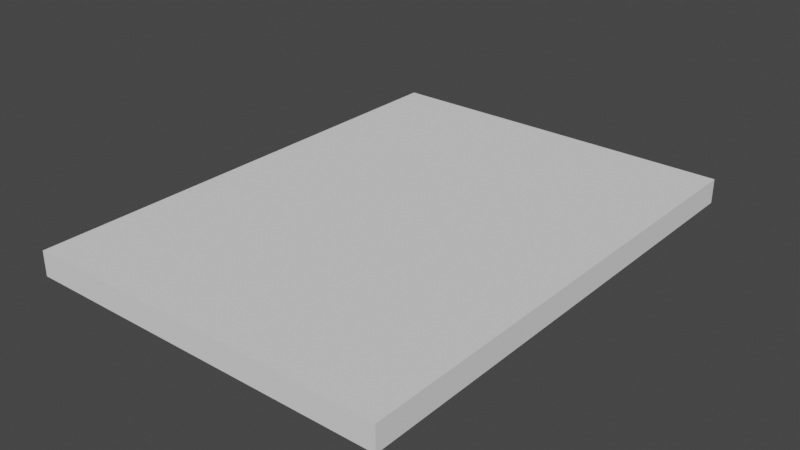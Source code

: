 # Source: board.blend  (saved by Blender 2.90.8; exported with 4.5.12 LTS)
import bpy
from mathutils import Matrix  # noqa: F401  (used for matrix-valued properties, if any)

bpy.ops.wm.read_factory_settings(use_empty=True)
scene = bpy.context.scene
scene.name = 'Scene'

# ---- collections
col_collection = bpy.data.collections.new('Collection'); scene.collection.children.link(col_collection)

# ---- world
world_world = bpy.data.worlds.new('World'); scene.world = world_world
world_world.use_nodes = True; world_world.node_tree.nodes.clear()
_N = world_world.node_tree.nodes; _L = world_world.node_tree.links
n0 = _N.new('ShaderNodeOutputWorld'); n0.name = 'World Output'; n0.location = (300, 300)
n1 = _N.new('ShaderNodeBackground'); n1.name = 'Background'; n1.location = (10, 300)
n1.inputs[0].default_value = (0.05088, 0.05088, 0.05088, 1.0)
_L.new(n1.outputs[0], n0.inputs[0])
n0.is_active_output = True
world_world.color = (0.05088, 0.05088, 0.05088)
world_world.use_sun_shadow = False
world_world.sun_shadow_jitter_overblur = 0.0

# ---- meshes
me_plane = bpy.data.meshes.new('Plane')
me_plane.from_pydata([(-29.95, -40.0, 2.005), (29.95, -40.0, 2.005), (-29.95, 40.0, 2.005), (29.95, 40.0, 2.005), (-29.95, 40.0, -2.022), (-29.95, -40.0, -2.022), (29.95, -40.0, -2.022), (29.95, 40.0, -2.022), (-25.56, -40.0, 2.005), (25.56, -40.0, 2.005), (25.56, 40.0, 2.005), (-25.56, 40.0, 2.005), (-25.56, -40.0, -2.022), (25.56, -40.0, -2.022), (25.56, 40.0, -2.022), (-25.56, 40.0, -2.022), (-29.95, -35.06, 2.005), (29.95, -35.06, 2.005), (-29.95, -35.06, -2.022), (29.95, -35.06, -2.022), (-25.56, -35.06, -2.022), (25.56, -35.06, -2.022), (-25.56, -35.06, 2.005), (25.56, -35.06, 2.005)], [], [(21, 14, 7, 19), (10, 3, 7, 14), (8, 0, 5, 12), (17, 1, 6, 19), (16, 2, 4, 18), (1, 9, 13, 6), (9, 8, 12, 13), (2, 11, 15, 4), (11, 10, 14, 15), (18, 4, 15, 20), (20, 15, 14, 21), (22, 23, 10, 11), (12, 20, 21, 13), (5, 18, 20, 12), (0, 16, 18, 5), (3, 17, 19, 7), (13, 21, 19, 6), (10, 23, 17, 3), (23, 22, 8, 9), (17, 23, 9, 1), (8, 22, 16, 0), (2, 16, 22, 11)])
_uv = me_plane.uv_layers.new(name='UVMap')
_uv.uv.foreach_set('vector', [0.6667, 0.06172, 0.6667, 1.0, 1.0, 1.0, 1.0, 0.06172, 0.6667, 1.0, 1.0, 1.0, 1.0, 1.0, 0.6667, 1.0, 0.3333, 0.0, 0.0, 0.0, 0.0, 0.0, 0.3333, 0.0, 1.0, 0.06172, 1.0, 0.0, 1.0, 0.0, 1.0, 0.06172, 0.0, 0.06172, 0.0, 1.0, 0.0, 1.0, 0.0, 0.06172, 1.0, 0.0, 0.6667, 0.0, 0.6667, 0.0, 1.0, 0.0, 0.6667, 0.0, 0.3333, 0.0, 0.3333, 0.0, 0.6667, 0.0, 0.0, 1.0, 0.3333, 1.0, 0.3333, 1.0, 0.0, 1.0, 0.3333, 1.0, 0.6667, 1.0, 0.6667, 1.0, 0.3333, 1.0, 0.0, 0.06172, 0.0, 1.0, 0.3333, 1.0, 0.3333, 0.06172, 0.3333, 0.06172, 0.3333, 1.0, 0.6667, 1.0, 0.6667, 0.06172, 0.3333, 0.06172, 0.6667, 0.06172, 0.6667, 1.0, 0.3333, 1.0, 0.3333, 0.0, 0.3333, 0.06172, 0.6667, 0.06172, 0.6667, 0.0, 0.0, 0.0, 0.0, 0.06172, 0.3333, 0.06172, 0.3333, 0.0, 0.0, 0.0, 0.0, 0.06172, 0.0, 0.06172, 0.0, 0.0, 1.0, 1.0, 1.0, 0.06172, 1.0, 0.06172, 1.0, 1.0, 0.6667, 0.0, 0.6667, 0.06172, 1.0, 0.06172, 1.0, 0.0, 0.6667, 1.0, 0.6667, 0.06172, 1.0, 0.06172, 1.0, 1.0, 0.6667, 0.06172, 0.3333, 0.06172, 0.3333, 0.0, 0.6667, 0.0, 1.0, 0.06172, 0.6667, 0.06172, 0.6667, 0.0, 1.0, 0.0, 0.3333, 0.0, 0.3333, 0.06172, 0.0, 0.06172, 0.0, 0.0, 0.0, 1.0, 0.0, 0.06172, 0.3333, 0.06172, 0.3333, 1.0])
me_plane.use_remesh_fix_poles = True
me_plane.use_remesh_preserve_attributes = False
me_plane.use_mirror_vertex_groups = False
me_plane.update()

# ---- objects
ob_plane = bpy.data.objects.new('Plane', me_plane)

# ---- transforms, parenting, visibility, modifiers, constraints
ob_plane.location = (0.0, 0.0, 0.0)
ob_plane.lineart.crease_threshold = 0.0

# ---- collection membership
col_collection.objects.link(ob_plane)

# ---- scene / render settings (as saved in the file)
scene.frame_start = 1; scene.frame_end = 250; scene.frame_set(92)
scene.render.engine = 'BLENDER_EEVEE_NEXT'
scene.cycles.use_denoising = False
scene.cycles.samples = 128
scene.cycles.sampling_pattern = 'TABULATED_SOBOL'
scene.cycles.use_adaptive_sampling = False
scene.cycles.use_light_tree = False
scene.view_settings.view_transform = 'Filmic'
bpy.context.view_layer.update()

# ---- added for rendering (the .blend has no active camera and no usable light): camera, sun
cam_auto = bpy.data.cameras.new('AutoCamera')
cam_auto.lens = 50.0
cam_auto.sensor_width = 36.0
cam_auto.clip_end = 1624.22
ob_auto_camera = bpy.data.objects.new('AutoCamera', cam_auto)
scene.collection.objects.link(ob_auto_camera)
ob_auto_camera.location = (92.5488, -111.059, 74.0305)
ob_auto_camera.rotation_euler = (1.09748, -7.21219e-08, 0.694738)
scene.camera = ob_auto_camera
light_auto_sun = bpy.data.lights.new('AutoSun', 'SUN')
light_auto_sun.energy = 3.0
light_auto_sun.angle = 0.0523599
ob_auto_sun = bpy.data.objects.new('AutoSun', light_auto_sun)
scene.collection.objects.link(ob_auto_sun)
ob_auto_sun.rotation_euler = (0.872665, 0.174533, 0.523599)
bpy.context.view_layer.update()
